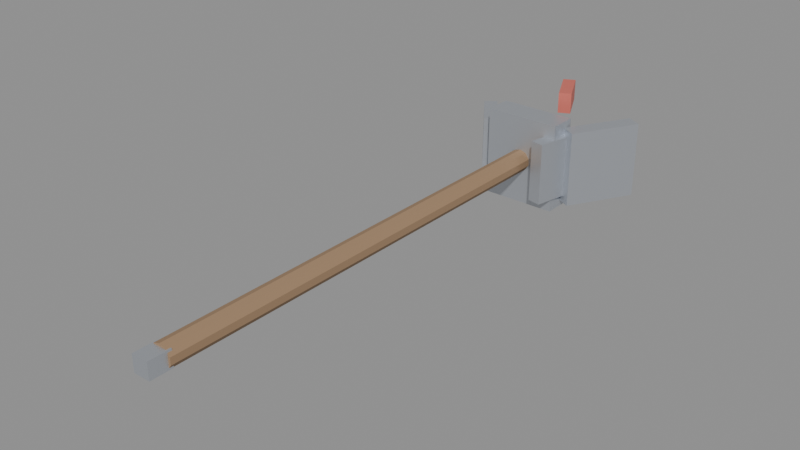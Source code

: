 # Source: equip_weapon_dragon_axe.blend  (saved by Blender 5.1.29; exported with 4.5.12 LTS)
import bpy
from mathutils import Matrix  # noqa: F401  (used for matrix-valued properties, if any)

bpy.ops.wm.read_factory_settings(use_empty=True)
scene = bpy.context.scene
scene.name = 'Scene'

# ---- materials (node trees are filled in below, after node groups)
mat_axe_wood = bpy.data.materials.new('axe_wood')
mat_axe_steel = bpy.data.materials.new('axe_steel')
mat_axe_dragon = bpy.data.materials.new('axe_dragon')

# ---- material node trees
mat_axe_wood.use_nodes = True; mat_axe_wood.node_tree.nodes.clear()
_N = mat_axe_wood.node_tree.nodes; _L = mat_axe_wood.node_tree.links
n0 = _N.new('ShaderNodeBsdfPrincipled'); n0.name = 'Principled BSDF'; n0.location = (-200, 100)
n0.inputs[0].default_value = (0.33, 0.21, 0.12, 1.0)
n0.inputs[2].default_value = 0.86
n1 = _N.new('ShaderNodeOutputMaterial'); n1.name = 'Material Output'; n1.location = (200, 100)
_L.new(n0.outputs[0], n1.inputs[0])
n1.is_active_output = True
mat_axe_steel.use_nodes = True; mat_axe_steel.node_tree.nodes.clear()
_N = mat_axe_steel.node_tree.nodes; _L = mat_axe_steel.node_tree.links
n0 = _N.new('ShaderNodeBsdfPrincipled'); n0.name = 'Principled BSDF'; n0.location = (-200, 100)
n0.inputs[0].default_value = (0.58, 0.61, 0.66, 1.0)
n0.inputs[1].default_value = 0.74
n0.inputs[2].default_value = 0.44
n1 = _N.new('ShaderNodeOutputMaterial'); n1.name = 'Material Output'; n1.location = (200, 100)
_L.new(n0.outputs[0], n1.inputs[0])
n1.is_active_output = True
mat_axe_dragon.use_nodes = True; mat_axe_dragon.node_tree.nodes.clear()
_N = mat_axe_dragon.node_tree.nodes; _L = mat_axe_dragon.node_tree.links
n0 = _N.new('ShaderNodeBsdfPrincipled'); n0.name = 'Principled BSDF'; n0.location = (-200, 100)
n0.inputs[0].default_value = (0.74, 0.18, 0.14, 1.0)
n0.inputs[1].default_value = 0.24
n0.inputs[2].default_value = 0.6
n1 = _N.new('ShaderNodeOutputMaterial'); n1.name = 'Material Output'; n1.location = (200, 100)
_L.new(n0.outputs[0], n1.inputs[0])
n1.is_active_output = True

# ---- meshes
me_cylinder = bpy.data.meshes.new('Cylinder')
me_cylinder.from_pydata([(0.0, 0.016, -0.36), (0.0, 0.016, 0.36), (0.009405, 0.01294, -0.36), (0.009405, 0.01294, 0.36), (0.01522, 0.004944, -0.36), (0.01522, 0.004944, 0.36), (0.01522, -0.004944, -0.36), (0.01522, -0.004944, 0.36), (0.009405, -0.01294, -0.36), (0.009405, -0.01294, 0.36), (0.0, -0.016, -0.36), (0.0, -0.016, 0.36), (-0.009405, -0.01294, -0.36), (-0.009405, -0.01294, 0.36), (-0.01522, -0.004944, -0.36), (-0.01522, -0.004944, 0.36), (-0.01522, 0.004944, -0.36), (-0.01522, 0.004944, 0.36), (-0.009405, 0.01294, -0.36), (-0.009405, 0.01294, 0.36), (-0.055, -0.065, -0.29), (-0.055, 0.065, -0.29), (-0.055, -0.065, -0.33), (-0.055, 0.065, -0.33), (0.055, -0.065, -0.29), (0.055, 0.065, -0.29), (0.055, -0.065, -0.33), (0.055, 0.065, -0.33), (0.0535, -0.055, -0.3154), (0.0535, 0.055, -0.3154), (0.1057, -0.055, -0.4065), (0.1057, 0.055, -0.4065), (0.07433, -0.055, -0.3035), (0.07433, 0.055, -0.3035), (0.1265, -0.055, -0.3946), (0.1265, 0.055, -0.3946), (0.0326, -0.045, -0.268), (0.0326, 0.045, -0.268), (0.04788, -0.045, -0.3363), (0.04788, 0.045, -0.3363), (0.05212, -0.045, -0.2637), (0.05212, 0.045, -0.2637), (0.0674, -0.045, -0.332), (0.0674, 0.045, -0.332), (-0.0758, -0.04, -0.3057), (-0.0758, 0.04, -0.3057), (-0.1165, -0.04, -0.3627), (-0.1165, 0.04, -0.3627), (-0.05952, -0.04, -0.3173), (-0.05952, 0.04, -0.3173), (-0.1002, -0.04, -0.3743), (-0.1002, 0.04, -0.3743), (0.01525, 0.055, -0.3591), (0.01525, 0.085, -0.3591), (-0.01138, 0.055, -0.4129), (-0.01138, 0.085, -0.4129), (0.03138, 0.055, -0.3671), (0.03138, 0.085, -0.3671), (0.004746, 0.055, -0.4209), (0.004746, 0.085, -0.4209), (-0.01791, -0.076, -0.3495), (-0.01791, -0.048, -0.3495), (0.003297, -0.076, -0.397), (0.003297, -0.048, -0.397), (-0.003297, -0.076, -0.343), (-0.003297, -0.048, -0.343), (0.01791, -0.076, -0.3905), (0.01791, -0.048, -0.3905), (-0.012, -0.012, 0.386), (-0.012, 0.012, 0.386), (-0.012, -0.012, 0.354), (-0.012, 0.012, 0.354), (0.012, -0.012, 0.386), (0.012, 0.012, 0.386), (0.012, -0.012, 0.354), (0.012, 0.012, 0.354)], [], [(0, 1, 3, 2), (2, 3, 5, 4), (4, 5, 7, 6), (6, 7, 9, 8), (8, 9, 11, 10), (10, 11, 13, 12), (12, 13, 15, 14), (14, 15, 17, 16), (3, 1, 19, 17, 15, 13, 11, 9, 7, 5), (16, 17, 19, 18), (18, 19, 1, 0), (0, 2, 4, 6, 8, 10, 12, 14, 16, 18), (20, 21, 23, 22), (22, 23, 27, 26), (26, 27, 25, 24), (24, 25, 21, 20), (22, 26, 24, 20), (27, 23, 21, 25), (28, 29, 31, 30), (30, 31, 35, 34), (34, 35, 33, 32), (32, 33, 29, 28), (30, 34, 32, 28), (35, 31, 29, 33), (36, 37, 39, 38), (38, 39, 43, 42), (42, 43, 41, 40), (40, 41, 37, 36), (38, 42, 40, 36), (43, 39, 37, 41), (44, 45, 47, 46), (46, 47, 51, 50), (50, 51, 49, 48), (48, 49, 45, 44), (46, 50, 48, 44), (51, 47, 45, 49), (52, 53, 55, 54), (54, 55, 59, 58), (58, 59, 57, 56), (56, 57, 53, 52), (54, 58, 56, 52), (59, 55, 53, 57), (60, 61, 63, 62), (62, 63, 67, 66), (66, 67, 65, 64), (64, 65, 61, 60), (62, 66, 64, 60), (67, 63, 61, 65), (68, 69, 71, 70), (70, 71, 75, 74), (74, 75, 73, 72), (72, 73, 69, 68), (70, 74, 72, 68), (75, 71, 69, 73)])
me_cylinder.polygons.foreach_set('material_index', [0, 0, 0, 0, 0, 0, 0, 0, 0, 0, 0, 0, 1, 1, 1, 1, 1, 1, 1, 1, 1, 1, 1, 1, 1, 1, 1, 1, 1, 1, 1, 1, 1, 1, 1, 1, 2, 2, 2, 2, 2, 2, 2, 2, 2, 2, 2, 2, 1, 1, 1, 1, 1, 1])
_uv = me_cylinder.uv_layers.new(name='UVMap')
_uv.uv.foreach_set('vector', [1.0, 0.5, 1.0, 1.0, 0.9, 1.0, 0.9, 0.5, 0.9, 0.5, 0.9, 1.0, 0.8, 1.0, 0.8, 0.5, 0.8, 0.5, 0.8, 1.0, 0.7, 1.0, 0.7, 0.5, 0.7, 0.5, 0.7, 1.0, 0.6, 1.0, 0.6, 0.5, 0.6, 0.5, 0.6, 1.0, 0.5, 1.0, 0.5, 0.5, 0.5, 0.5, 0.5, 1.0, 0.4, 1.0, 0.4, 0.5, 0.4, 0.5, 0.4, 1.0, 0.3, 1.0, 0.3, 0.5, 0.3, 0.5, 0.3, 1.0, 0.2, 1.0, 0.2, 0.5, 0.3911, 0.4442, 0.25, 0.49, 0.1089, 0.4442, 0.02175, 0.3242, 0.02175, 0.1758, 0.1089, 0.05584, 0.25, 0.01, 0.3911, 0.05584, 0.4783, 0.1758, 0.4783, 0.3242, 0.2, 0.5, 0.2, 1.0, 0.1, 1.0, 0.1, 0.5, 0.1, 0.5, 0.1, 1.0, -7.451e-08, 1.0, -7.451e-08, 0.5, 0.75, 0.49, 0.8911, 0.4442, 0.9783, 0.3242, 0.9783, 0.1758, 0.8911, 0.05584, 0.75, 0.01, 0.6089, 0.05584, 0.5217, 0.1758, 0.5217, 0.3242, 0.6089, 0.4442, 0.375, 0.0, 0.625, 0.0, 0.625, 0.25, 0.375, 0.25, 0.375, 0.25, 0.625, 0.25, 0.625, 0.5, 0.375, 0.5, 0.375, 0.5, 0.625, 0.5, 0.625, 0.75, 0.375, 0.75, 0.375, 0.75, 0.625, 0.75, 0.625, 1.0, 0.375, 1.0, 0.125, 0.5, 0.375, 0.5, 0.375, 0.75, 0.125, 0.75, 0.625, 0.5, 0.875, 0.5, 0.875, 0.75, 0.625, 0.75, 0.375, 0.0, 0.625, 0.0, 0.625, 0.25, 0.375, 0.25, 0.375, 0.25, 0.625, 0.25, 0.625, 0.5, 0.375, 0.5, 0.375, 0.5, 0.625, 0.5, 0.625, 0.75, 0.375, 0.75, 0.375, 0.75, 0.625, 0.75, 0.625, 1.0, 0.375, 1.0, 0.125, 0.5, 0.375, 0.5, 0.375, 0.75, 0.125, 0.75, 0.625, 0.5, 0.875, 0.5, 0.875, 0.75, 0.625, 0.75, 0.375, 0.0, 0.625, 0.0, 0.625, 0.25, 0.375, 0.25, 0.375, 0.25, 0.625, 0.25, 0.625, 0.5, 0.375, 0.5, 0.375, 0.5, 0.625, 0.5, 0.625, 0.75, 0.375, 0.75, 0.375, 0.75, 0.625, 0.75, 0.625, 1.0, 0.375, 1.0, 0.125, 0.5, 0.375, 0.5, 0.375, 0.75, 0.125, 0.75, 0.625, 0.5, 0.875, 0.5, 0.875, 0.75, 0.625, 0.75, 0.375, 0.0, 0.625, 0.0, 0.625, 0.25, 0.375, 0.25, 0.375, 0.25, 0.625, 0.25, 0.625, 0.5, 0.375, 0.5, 0.375, 0.5, 0.625, 0.5, 0.625, 0.75, 0.375, 0.75, 0.375, 0.75, 0.625, 0.75, 0.625, 1.0, 0.375, 1.0, 0.125, 0.5, 0.375, 0.5, 0.375, 0.75, 0.125, 0.75, 0.625, 0.5, 0.875, 0.5, 0.875, 0.75, 0.625, 0.75, 0.375, 0.0, 0.625, 0.0, 0.625, 0.25, 0.375, 0.25, 0.375, 0.25, 0.625, 0.25, 0.625, 0.5, 0.375, 0.5, 0.375, 0.5, 0.625, 0.5, 0.625, 0.75, 0.375, 0.75, 0.375, 0.75, 0.625, 0.75, 0.625, 1.0, 0.375, 1.0, 0.125, 0.5, 0.375, 0.5, 0.375, 0.75, 0.125, 0.75, 0.625, 0.5, 0.875, 0.5, 0.875, 0.75, 0.625, 0.75, 0.375, 0.0, 0.625, 0.0, 0.625, 0.25, 0.375, 0.25, 0.375, 0.25, 0.625, 0.25, 0.625, 0.5, 0.375, 0.5, 0.375, 0.5, 0.625, 0.5, 0.625, 0.75, 0.375, 0.75, 0.375, 0.75, 0.625, 0.75, 0.625, 1.0, 0.375, 1.0, 0.125, 0.5, 0.375, 0.5, 0.375, 0.75, 0.125, 0.75, 0.625, 0.5, 0.875, 0.5, 0.875, 0.75, 0.625, 0.75, 0.375, 0.0, 0.625, 0.0, 0.625, 0.25, 0.375, 0.25, 0.375, 0.25, 0.625, 0.25, 0.625, 0.5, 0.375, 0.5, 0.375, 0.5, 0.625, 0.5, 0.625, 0.75, 0.375, 0.75, 0.375, 0.75, 0.625, 0.75, 0.625, 1.0, 0.375, 1.0, 0.125, 0.5, 0.375, 0.5, 0.375, 0.75, 0.125, 0.75, 0.625, 0.5, 0.875, 0.5, 0.875, 0.75, 0.625, 0.75])
me_cylinder.materials.append(mat_axe_wood)
me_cylinder.materials.append(mat_axe_steel)
me_cylinder.materials.append(mat_axe_dragon)
me_cylinder.update()

# ---- objects
ob_equip_weapon_dragon_axe = bpy.data.objects.new('equip_weapon_dragon_axe', me_cylinder)

# ---- transforms, parenting, visibility, modifiers, constraints
ob_equip_weapon_dragon_axe.location = (0.0, 0.0, 0.0)
ob_equip_weapon_dragon_axe.rotation_euler = (1.571, 0.0, 0.0)

# ---- collection membership
scene.collection.objects.link(ob_equip_weapon_dragon_axe)

# ---- scene / render settings (as saved in the file)
scene.frame_start = 1; scene.frame_end = 250; scene.frame_set(1)
scene.render.engine = 'BLENDER_EEVEE_NEXT'
scene.render.bake_bias = 0.0
scene.render.bake_samples = 0
scene.cycles.sampling_pattern = 'TABULATED_SOBOL'
scene.eevee.use_volume_custom_range = False
bpy.context.view_layer.update()

# ---- added for rendering (the .blend has no active camera and no usable light): camera, sun + grey world if the file has none
cam_auto = bpy.data.cameras.new('AutoCamera')
cam_auto.lens = 50.0
cam_auto.sensor_width = 36.0
cam_auto.clip_end = 1000.0
ob_auto_camera = bpy.data.objects.new('AutoCamera', cam_auto)
scene.collection.objects.link(ob_auto_camera)
ob_auto_camera.location = (0.798773, -0.935074, 0.639507)
ob_auto_camera.rotation_euler = (1.09748, -7.21219e-08, 0.694738)
scene.camera = ob_auto_camera
light_auto_sun = bpy.data.lights.new('AutoSun', 'SUN')
light_auto_sun.energy = 3.0
light_auto_sun.angle = 0.0523599
ob_auto_sun = bpy.data.objects.new('AutoSun', light_auto_sun)
scene.collection.objects.link(ob_auto_sun)
ob_auto_sun.rotation_euler = (0.872665, 0.174533, 0.523599)
if scene.world is None:
    world_auto = bpy.data.worlds.new('AutoWorld')
    world_auto.color = (0.3, 0.3, 0.3)
    scene.world = world_auto
bpy.context.view_layer.update()
